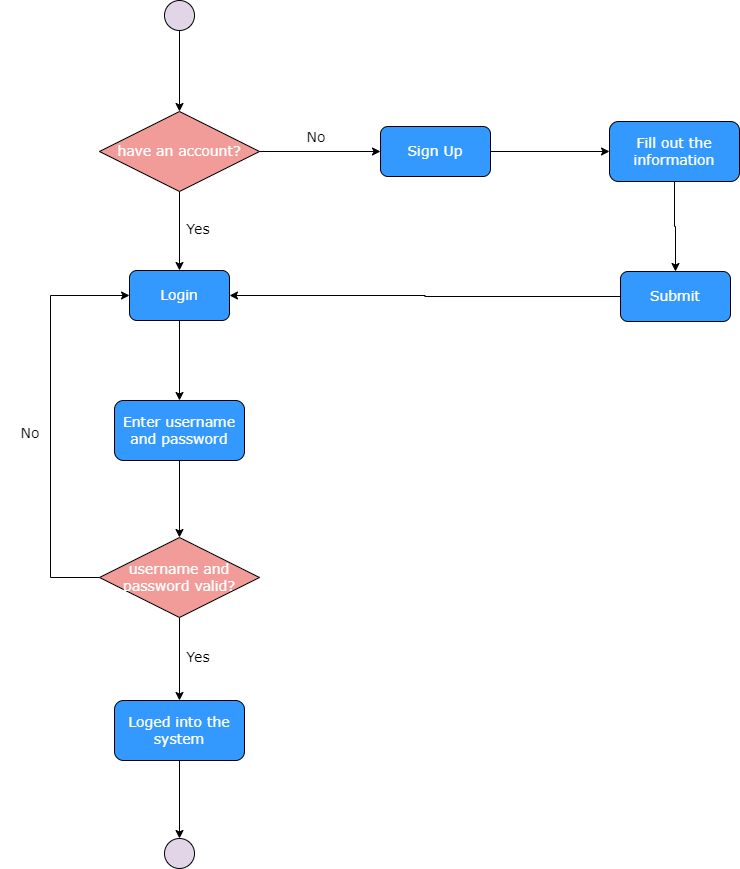

The diagram above was exported from draw.io. Its source (the exported page's mxGraphModel, read from the mxfile embedded in the PNG):
<mxGraphModel dx="1180" dy="750" grid="1" gridSize="10" guides="1" tooltips="1" connect="1" arrows="1" fold="1" page="1" pageScale="1" pageWidth="1400" pageHeight="850" math="0" shadow="0">
  <root>
    <mxCell id="0" />
    <mxCell id="1" parent="0" />
    <mxCell id="g9t5KzWkZ0A0mfFsixq2-24" style="edgeStyle=orthogonalEdgeStyle;rounded=0;orthogonalLoop=1;jettySize=auto;html=1;exitX=0.5;exitY=1;exitDx=0;exitDy=0;entryX=0.5;entryY=0;entryDx=0;entryDy=0;" parent="1" source="g9t5KzWkZ0A0mfFsixq2-2" target="g9t5KzWkZ0A0mfFsixq2-7" edge="1">
      <mxGeometry relative="1" as="geometry" />
    </mxCell>
    <mxCell id="g9t5KzWkZ0A0mfFsixq2-2" value="" style="ellipse;whiteSpace=wrap;html=1;fillColor=#E1D5E7;" parent="1" vertex="1">
      <mxGeometry x="424" y="80" width="30" height="30" as="geometry" />
    </mxCell>
    <mxCell id="g9t5KzWkZ0A0mfFsixq2-5" value="" style="ellipse;whiteSpace=wrap;html=1;fillColor=#E1D5E7;strokeColor=#000000;" parent="1" vertex="1">
      <mxGeometry x="424" y="918" width="30" height="30" as="geometry" />
    </mxCell>
    <mxCell id="g9t5KzWkZ0A0mfFsixq2-29" style="edgeStyle=orthogonalEdgeStyle;rounded=0;orthogonalLoop=1;jettySize=auto;html=1;exitX=0;exitY=0.5;exitDx=0;exitDy=0;entryX=1;entryY=0.5;entryDx=0;entryDy=0;" parent="1" source="g9t5KzWkZ0A0mfFsixq2-6" target="g9t5KzWkZ0A0mfFsixq2-23" edge="1">
      <mxGeometry relative="1" as="geometry" />
    </mxCell>
    <mxCell id="g9t5KzWkZ0A0mfFsixq2-6" value="&lt;font color=&quot;#ffffff&quot; style=&quot;font-size: 14px;&quot; face=&quot;Verdana&quot;&gt;Submit&lt;/font&gt;" style="rounded=1;whiteSpace=wrap;html=1;fillColor=#3399FF;" parent="1" vertex="1">
      <mxGeometry x="880" y="351" width="110" height="50" as="geometry" />
    </mxCell>
    <mxCell id="g9t5KzWkZ0A0mfFsixq2-8" style="edgeStyle=orthogonalEdgeStyle;rounded=0;orthogonalLoop=1;jettySize=auto;html=1;exitX=1;exitY=0.5;exitDx=0;exitDy=0;entryX=0;entryY=0.5;entryDx=0;entryDy=0;" parent="1" source="g9t5KzWkZ0A0mfFsixq2-7" target="g9t5KzWkZ0A0mfFsixq2-10" edge="1">
      <mxGeometry relative="1" as="geometry">
        <mxPoint x="634" y="231.41176470588232" as="targetPoint" />
        <Array as="points" />
      </mxGeometry>
    </mxCell>
    <mxCell id="g9t5KzWkZ0A0mfFsixq2-33" style="edgeStyle=orthogonalEdgeStyle;rounded=0;orthogonalLoop=1;jettySize=auto;html=1;exitX=0.5;exitY=1;exitDx=0;exitDy=0;entryX=0.5;entryY=0;entryDx=0;entryDy=0;" parent="1" source="g9t5KzWkZ0A0mfFsixq2-7" target="g9t5KzWkZ0A0mfFsixq2-23" edge="1">
      <mxGeometry relative="1" as="geometry" />
    </mxCell>
    <mxCell id="g9t5KzWkZ0A0mfFsixq2-7" value="&lt;font color=&quot;#ffffff&quot; style=&quot;font-size: 14px;&quot; face=&quot;Verdana&quot;&gt;have an account?&lt;/font&gt;" style="rhombus;whiteSpace=wrap;html=1;fillColor=#F19C99;" parent="1" vertex="1">
      <mxGeometry x="359" y="191" width="160" height="80" as="geometry" />
    </mxCell>
    <mxCell id="g9t5KzWkZ0A0mfFsixq2-31" style="edgeStyle=orthogonalEdgeStyle;rounded=0;orthogonalLoop=1;jettySize=auto;html=1;exitX=1;exitY=0.5;exitDx=0;exitDy=0;entryX=0;entryY=0.5;entryDx=0;entryDy=0;" parent="1" source="g9t5KzWkZ0A0mfFsixq2-10" target="g9t5KzWkZ0A0mfFsixq2-25" edge="1">
      <mxGeometry relative="1" as="geometry" />
    </mxCell>
    <mxCell id="g9t5KzWkZ0A0mfFsixq2-10" value="&lt;font color=&quot;#ffffff&quot; style=&quot;font-size: 14px;&quot; face=&quot;Verdana&quot;&gt;Sign Up&lt;/font&gt;" style="rounded=1;whiteSpace=wrap;html=1;fillColor=#3399FF;" parent="1" vertex="1">
      <mxGeometry x="640" y="206" width="110" height="50" as="geometry" />
    </mxCell>
    <mxCell id="g9t5KzWkZ0A0mfFsixq2-13" value="&lt;font style=&quot;font-size: 14px;&quot; face=&quot;Verdana&quot;&gt;No&lt;/font&gt;" style="text;html=1;strokeColor=none;fillColor=none;align=center;verticalAlign=middle;whiteSpace=wrap;rounded=0;" parent="1" vertex="1">
      <mxGeometry x="546" y="202.00176470588235" width="60" height="30" as="geometry" />
    </mxCell>
    <mxCell id="g9t5KzWkZ0A0mfFsixq2-21" value="&lt;font style=&quot;font-size: 14px;&quot; face=&quot;Verdana&quot;&gt;Yes&lt;/font&gt;" style="text;html=1;strokeColor=none;fillColor=none;align=center;verticalAlign=middle;whiteSpace=wrap;rounded=0;" parent="1" vertex="1">
      <mxGeometry x="428" y="294.00176470588235" width="60" height="30" as="geometry" />
    </mxCell>
    <mxCell id="g9t5KzWkZ0A0mfFsixq2-30" style="edgeStyle=orthogonalEdgeStyle;rounded=0;orthogonalLoop=1;jettySize=auto;html=1;exitX=0.5;exitY=1;exitDx=0;exitDy=0;entryX=0.5;entryY=0;entryDx=0;entryDy=0;" parent="1" source="g9t5KzWkZ0A0mfFsixq2-23" target="g9t5KzWkZ0A0mfFsixq2-27" edge="1">
      <mxGeometry relative="1" as="geometry" />
    </mxCell>
    <mxCell id="g9t5KzWkZ0A0mfFsixq2-23" value="&lt;font color=&quot;#ffffff&quot; style=&quot;font-size: 14px;&quot; face=&quot;Verdana&quot;&gt;Login&lt;/font&gt;" style="rounded=1;whiteSpace=wrap;html=1;fillColor=#3399FF;" parent="1" vertex="1">
      <mxGeometry x="389" y="350" width="100" height="50" as="geometry" />
    </mxCell>
    <mxCell id="g9t5KzWkZ0A0mfFsixq2-28" style="edgeStyle=orthogonalEdgeStyle;rounded=0;orthogonalLoop=1;jettySize=auto;html=1;exitX=0.5;exitY=1;exitDx=0;exitDy=0;entryX=0.5;entryY=0;entryDx=0;entryDy=0;" parent="1" source="g9t5KzWkZ0A0mfFsixq2-25" target="g9t5KzWkZ0A0mfFsixq2-6" edge="1">
      <mxGeometry relative="1" as="geometry" />
    </mxCell>
    <mxCell id="g9t5KzWkZ0A0mfFsixq2-25" value="&lt;font color=&quot;#ffffff&quot; style=&quot;font-size: 14px;&quot; face=&quot;Verdana&quot;&gt;Fill out the information&lt;/font&gt;" style="rounded=1;whiteSpace=wrap;html=1;fillColor=#3399FF;" parent="1" vertex="1">
      <mxGeometry x="869" y="201" width="130" height="60" as="geometry" />
    </mxCell>
    <mxCell id="g9t5KzWkZ0A0mfFsixq2-36" style="edgeStyle=orthogonalEdgeStyle;rounded=0;orthogonalLoop=1;jettySize=auto;html=1;exitX=0.5;exitY=1;exitDx=0;exitDy=0;entryX=0.5;entryY=0;entryDx=0;entryDy=0;" parent="1" source="g9t5KzWkZ0A0mfFsixq2-27" target="g9t5KzWkZ0A0mfFsixq2-32" edge="1">
      <mxGeometry relative="1" as="geometry" />
    </mxCell>
    <mxCell id="g9t5KzWkZ0A0mfFsixq2-27" value="&lt;font color=&quot;#ffffff&quot; style=&quot;font-size: 14px;&quot; face=&quot;Verdana&quot;&gt;Enter username and password&lt;/font&gt;" style="rounded=1;whiteSpace=wrap;html=1;fillColor=#3399FF;" parent="1" vertex="1">
      <mxGeometry x="374" y="480" width="130" height="60" as="geometry" />
    </mxCell>
    <mxCell id="g9t5KzWkZ0A0mfFsixq2-38" style="edgeStyle=orthogonalEdgeStyle;rounded=0;orthogonalLoop=1;jettySize=auto;html=1;exitX=0.5;exitY=1;exitDx=0;exitDy=0;" parent="1" source="g9t5KzWkZ0A0mfFsixq2-32" target="g9t5KzWkZ0A0mfFsixq2-37" edge="1">
      <mxGeometry relative="1" as="geometry" />
    </mxCell>
    <mxCell id="g9t5KzWkZ0A0mfFsixq2-40" style="edgeStyle=orthogonalEdgeStyle;rounded=0;orthogonalLoop=1;jettySize=auto;html=1;exitX=0;exitY=0.5;exitDx=0;exitDy=0;entryX=0;entryY=0.5;entryDx=0;entryDy=0;" parent="1" source="g9t5KzWkZ0A0mfFsixq2-32" target="g9t5KzWkZ0A0mfFsixq2-23" edge="1">
      <mxGeometry relative="1" as="geometry">
        <Array as="points">
          <mxPoint x="310" y="657" />
          <mxPoint x="310" y="375" />
        </Array>
      </mxGeometry>
    </mxCell>
    <mxCell id="g9t5KzWkZ0A0mfFsixq2-32" value="&lt;font color=&quot;#ffffff&quot; style=&quot;font-size: 14px;&quot; face=&quot;Verdana&quot;&gt;username and password valid?&lt;/font&gt;" style="rhombus;whiteSpace=wrap;html=1;fillColor=#F19C99;" parent="1" vertex="1">
      <mxGeometry x="359" y="617" width="160" height="80" as="geometry" />
    </mxCell>
    <mxCell id="g9t5KzWkZ0A0mfFsixq2-43" style="edgeStyle=orthogonalEdgeStyle;rounded=0;orthogonalLoop=1;jettySize=auto;html=1;exitX=0.5;exitY=1;exitDx=0;exitDy=0;entryX=0.5;entryY=0;entryDx=0;entryDy=0;" parent="1" source="g9t5KzWkZ0A0mfFsixq2-37" target="g9t5KzWkZ0A0mfFsixq2-5" edge="1">
      <mxGeometry relative="1" as="geometry" />
    </mxCell>
    <mxCell id="g9t5KzWkZ0A0mfFsixq2-37" value="&lt;font color=&quot;#ffffff&quot; style=&quot;font-size: 14px;&quot; face=&quot;Verdana&quot;&gt;Loged into the system&lt;/font&gt;" style="rounded=1;whiteSpace=wrap;html=1;fillColor=#3399FF;" parent="1" vertex="1">
      <mxGeometry x="374" y="780" width="130" height="60" as="geometry" />
    </mxCell>
    <mxCell id="g9t5KzWkZ0A0mfFsixq2-39" value="&lt;font style=&quot;font-size: 14px;&quot; face=&quot;Verdana&quot;&gt;Yes&lt;/font&gt;" style="text;html=1;strokeColor=none;fillColor=none;align=center;verticalAlign=middle;whiteSpace=wrap;rounded=0;" parent="1" vertex="1">
      <mxGeometry x="428" y="722.0017647058824" width="60" height="30" as="geometry" />
    </mxCell>
    <mxCell id="g9t5KzWkZ0A0mfFsixq2-41" value="&lt;font style=&quot;font-size: 14px;&quot; face=&quot;Verdana&quot;&gt;No&lt;/font&gt;" style="text;html=1;strokeColor=none;fillColor=none;align=center;verticalAlign=middle;whiteSpace=wrap;rounded=0;" parent="1" vertex="1">
      <mxGeometry x="260" y="498.00176470588235" width="60" height="30" as="geometry" />
    </mxCell>
  </root>
</mxGraphModel>